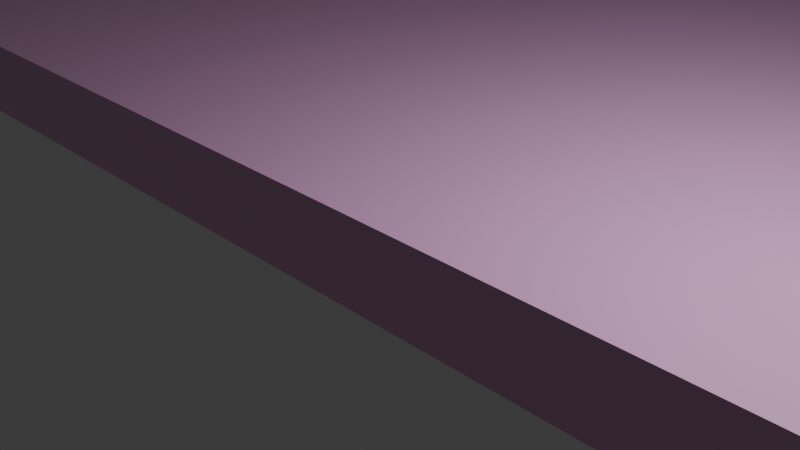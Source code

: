 # Source: Untitled.blend  (saved by Blender 5.1.30; exported with 4.5.12 LTS)
import bpy
from mathutils import Matrix  # noqa: F401  (used for matrix-valued properties, if any)

bpy.ops.wm.read_factory_settings(use_empty=True)
scene = bpy.context.scene
scene.name = 'Scene'

# ---- collections
col_collection = bpy.data.collections.new('Collection'); scene.collection.children.link(col_collection)

# ---- materials (node trees are filled in below, after node groups)
mat_material = bpy.data.materials.new('Material')
mat_material.alpha_threshold = 0.0
mat_material.use_backface_culling_lightprobe_volume = False
mat_material.roughness = 0.5
mat_material.line_color = (0.0, 0.0, 0.0, 1.0)

# ---- material node trees
mat_material.use_nodes = True; mat_material.node_tree.nodes.clear()
_N = mat_material.node_tree.nodes; _L = mat_material.node_tree.links
n0 = _N.new('ShaderNodeOutputMaterial'); n0.name = 'Material Output'; n0.location = (200, 100)
n1 = _N.new('ShaderNodeBsdfPrincipled'); n1.name = 'Principled BSDF'; n1.location = (-200, 100)
n1.inputs[0].default_value = (0.8, 0.429, 0.7291, 1.0)
_L.new(n1.outputs[0], n0.inputs[0])
n0.is_active_output = True

# ---- world
world_world = bpy.data.worlds.new('World'); scene.world = world_world
world_world.use_nodes = True; world_world.node_tree.nodes.clear()
_N = world_world.node_tree.nodes; _L = world_world.node_tree.links
n0 = _N.new('ShaderNodeOutputWorld'); n0.name = 'World Output'; n0.location = (200, 100)
n1 = _N.new('ShaderNodeBackground'); n1.name = 'Background'; n1.location = (-200, 100)
n1.inputs[0].default_value = (0.05088, 0.05088, 0.05088, 1.0)
_L.new(n1.outputs[0], n0.inputs[0])
n0.is_active_output = True
world_world.color = (0.05088, 0.05088, 0.05088)
world_world.sun_shadow_jitter_overblur = 0.0

# ---- cameras
cam_camera = bpy.data.cameras.new('Camera')
cam_camera.clip_end = 100.0
cam_camera.ortho_scale = 7.314

# ---- lights
light_light = bpy.data.lights.new('Light', 'POINT')
light_light.energy = 1000.0
light_light.shadow_soft_size = 0.1

# ---- meshes
me_cube = bpy.data.meshes.new('Cube')
me_cube.from_pydata([(1.0, 301.9, 0.5), (1.0, 301.9, -0.5), (1.0, -1.0, 0.5), (1.0, -1.0, -0.5), (-1.0, 301.9, 0.5), (-1.0, 301.9, -0.5), (-1.0, -1.0, 0.5), (-1.0, -1.0, -0.5), (-1.0, 30.0, -0.5), (1.0, 30.0, 0.5), (-1.0, 30.0, 0.5), (1.0, 30.0, -0.5), (156.4, 301.9, 0.5), (156.4, 301.9, -0.5), (156.4, 30.0, -0.5), (156.4, 30.0, 0.5), (-155.7, 301.9, 0.5), (-155.7, 301.9, -0.5), (-155.7, 30.0, 0.5), (-155.7, 30.0, -0.5), (15.12, -1.0, 0.5), (15.12, -1.0, -0.5), (15.12, 30.0, 0.5), (15.12, 30.0, -0.5), (-16.02, 30.0, -0.5), (-16.02, -1.0, -0.5), (-16.02, -1.0, 0.5), (-16.02, 30.0, 0.5), (15.33, 301.9, 0.5), (15.33, 301.9, -0.5), (15.33, 30.0, 0.5), (15.33, 30.0, -0.5), (-15.73, 30.0, -0.5), (-15.73, 301.9, -0.5), (-15.73, 301.9, 0.5), (-15.73, 30.0, 0.5), (1.0, 401.8, -0.5), (-1.0, 401.8, -0.5), (1.0, 401.8, 0.5), (-1.0, 401.8, 0.5), (15.33, 401.8, -0.5), (-15.73, 401.8, -0.5), (15.33, 401.8, 0.5), (-15.73, 401.8, 0.5), (-47.31, 301.9, -0.5), (-47.31, 301.9, 0.5), (-47.31, 401.8, -0.5), (-47.31, 401.8, 0.5), (37.95, 401.8, -0.5), (37.95, 301.9, -0.5), (37.95, 301.9, 0.5), (37.95, 401.8, 0.5)], [], [(9, 10, 6, 2), (3, 2, 6, 7), (33, 32, 19, 17), (8, 11, 3, 7), (11, 9, 22, 23), (4, 0, 38, 39), (29, 28, 12, 13), (5, 1, 11, 8), (7, 6, 26, 25), (0, 4, 10, 9), (13, 12, 15, 14), (28, 30, 15, 12), (31, 29, 13, 14), (30, 31, 14, 15), (19, 18, 16, 17), (35, 34, 16, 18), (32, 35, 18, 19), (34, 33, 17, 16), (23, 22, 20, 21), (2, 3, 21, 20), (3, 11, 23, 21), (9, 2, 20, 22), (25, 26, 27, 24), (6, 10, 27, 26), (8, 7, 25, 24), (10, 8, 24, 27), (9, 11, 31, 30), (11, 1, 29, 31), (0, 9, 30, 28), (1, 5, 37, 36), (29, 1, 36, 40), (8, 10, 35, 32), (10, 4, 34, 35), (5, 8, 32, 33), (37, 39, 38, 36), (36, 38, 42, 40), (39, 37, 41, 43), (0, 28, 42, 38), (40, 42, 51, 48), (5, 33, 41, 37), (43, 41, 46, 47), (34, 4, 39, 43), (44, 45, 47, 46), (33, 34, 45, 44), (41, 33, 44, 46), (34, 43, 47, 45), (50, 49, 48, 51), (28, 29, 49, 50), (42, 28, 50, 51), (29, 40, 48, 49)])
_uv = me_cube.uv_layers.new(name='UVMap')
_uv.uv.foreach_set('vector', [0.625, 0.625, 0.875, 0.625, 0.875, 0.75, 0.625, 0.75, 0.375, 0.75, 0.625, 0.75, 0.625, 1.0, 0.375, 1.0, 0.125, 0.5, 0.125, 0.625, 0.125, 0.625, 0.125, 0.5, 0.125, 0.625, 0.375, 0.625, 0.375, 0.75, 0.125, 0.75, 0.375, 0.625, 0.625, 0.625, 0.625, 0.625, 0.375, 0.625, 0.875, 0.5, 0.625, 0.5, 0.625, 0.5, 0.875, 0.5, 0.375, 0.5, 0.625, 0.5, 0.625, 0.5, 0.375, 0.5, 0.125, 0.5, 0.375, 0.5, 0.375, 0.625, 0.125, 0.625, 0.375, 1.0, 0.625, 1.0, 0.625, 1.0, 0.375, 1.0, 0.625, 0.5, 0.875, 0.5, 0.875, 0.625, 0.625, 0.625, 0.375, 0.5, 0.625, 0.5, 0.625, 0.625, 0.375, 0.625, 0.625, 0.5, 0.625, 0.625, 0.625, 0.625, 0.625, 0.5, 0.375, 0.625, 0.375, 0.5, 0.375, 0.5, 0.375, 0.625, 0.625, 0.625, 0.375, 0.625, 0.375, 0.625, 0.625, 0.625, 0.375, 0.125, 0.625, 0.125, 0.625, 0.25, 0.375, 0.25, 0.875, 0.625, 0.875, 0.5, 0.875, 0.5, 0.875, 0.625, 0.375, 0.125, 0.625, 0.125, 0.625, 0.125, 0.375, 0.125, 0.625, 0.25, 0.375, 0.25, 0.375, 0.25, 0.625, 0.25, 0.375, 0.625, 0.625, 0.625, 0.625, 0.75, 0.375, 0.75, 0.625, 0.75, 0.375, 0.75, 0.375, 0.75, 0.625, 0.75, 0.375, 0.75, 0.375, 0.625, 0.375, 0.625, 0.375, 0.75, 0.625, 0.625, 0.625, 0.75, 0.625, 0.75, 0.625, 0.625, 0.375, 0.0, 0.625, 0.0, 0.625, 0.125, 0.375, 0.125, 0.875, 0.75, 0.875, 0.625, 0.875, 0.625, 0.875, 0.75, 0.125, 0.625, 0.125, 0.75, 0.125, 0.75, 0.125, 0.625, 0.625, 0.125, 0.375, 0.125, 0.375, 0.125, 0.625, 0.125, 0.625, 0.625, 0.375, 0.625, 0.375, 0.625, 0.625, 0.625, 0.375, 0.625, 0.375, 0.5, 0.375, 0.5, 0.375, 0.625, 0.625, 0.5, 0.625, 0.625, 0.625, 0.625, 0.625, 0.5, 0.375, 0.5, 0.125, 0.5, 0.125, 0.5, 0.375, 0.5, 0.375, 0.5, 0.375, 0.5, 0.375, 0.5, 0.375, 0.5, 0.375, 0.125, 0.625, 0.125, 0.625, 0.125, 0.375, 0.125, 0.875, 0.625, 0.875, 0.5, 0.875, 0.5, 0.875, 0.625, 0.125, 0.5, 0.125, 0.625, 0.125, 0.625, 0.125, 0.5, 0.375, 0.25, 0.625, 0.25, 0.625, 0.5, 0.375, 0.5, 0.375, 0.5, 0.625, 0.5, 0.625, 0.5, 0.375, 0.5, 0.625, 0.25, 0.375, 0.25, 0.375, 0.25, 0.625, 0.25, 0.625, 0.5, 0.625, 0.5, 0.625, 0.5, 0.625, 0.5, 0.375, 0.5, 0.625, 0.5, 0.625, 0.5, 0.375, 0.5, 0.125, 0.5, 0.125, 0.5, 0.125, 0.5, 0.125, 0.5, 0.625, 0.25, 0.375, 0.25, 0.375, 0.25, 0.625, 0.25, 0.875, 0.5, 0.875, 0.5, 0.875, 0.5, 0.875, 0.5, 0.375, 0.25, 0.625, 0.25, 0.625, 0.25, 0.375, 0.25, 0.375, 0.25, 0.625, 0.25, 0.625, 0.25, 0.375, 0.25, 0.125, 0.5, 0.125, 0.5, 0.125, 0.5, 0.125, 0.5, 0.875, 0.5, 0.875, 0.5, 0.875, 0.5, 0.875, 0.5, 0.625, 0.5, 0.375, 0.5, 0.375, 0.5, 0.625, 0.5, 0.625, 0.5, 0.375, 0.5, 0.375, 0.5, 0.625, 0.5, 0.625, 0.5, 0.625, 0.5, 0.625, 0.5, 0.625, 0.5, 0.375, 0.5, 0.375, 0.5, 0.375, 0.5, 0.375, 0.5])
me_cube.materials.append(mat_material)
me_cube.use_mirror_vertex_groups = False
me_cube.update()

# ---- objects
ob_cube = bpy.data.objects.new('Cube', me_cube)
ob_light = bpy.data.objects.new('Light', light_light)
ob_camera = bpy.data.objects.new('Camera', cam_camera)

# ---- transforms, parenting, visibility, modifiers, constraints
ob_cube.location = (0.0, 0.0, 0.0)
ob_cube.lock_rotations_4d = False
ob_cube.empty_display_type = 'ARROWS'
ob_cube.lineart.crease_threshold = 0.0
ob_light.location = (4.076, 1.005, 5.904)
ob_light.rotation_euler = (0.6503, 0.05522, 1.866)
ob_light.lock_rotations_4d = False
ob_light.empty_display_type = 'ARROWS'
ob_light.color = (0.0, 0.0, 0.0, 0.0)
ob_light.lineart.crease_threshold = 0.0
ob_camera.location = (7.359, -6.926, 4.958)
ob_camera.rotation_euler = (1.109, 0.0, 0.8149)
ob_camera.lock_rotations_4d = False
ob_camera.empty_display_type = 'ARROWS'
ob_camera.color = (0.0, 0.0, 0.0, 0.0)
ob_camera.display_type = 'WIRE'
ob_camera.lineart.crease_threshold = 0.0

# ---- collection membership
col_collection.objects.link(ob_cube)
col_collection.objects.link(ob_light)
col_collection.objects.link(ob_camera)

# ---- scene / render settings (as saved in the file)
scene.camera = ob_camera
scene.frame_start = 1; scene.frame_end = 250; scene.frame_set(1)
scene.render.engine = 'BLENDER_EEVEE_NEXT'
scene.render.bake_bias = 0.0
scene.render.bake_samples = 0
scene.cycles.sampling_pattern = 'TABULATED_SOBOL'
scene.eevee.use_volume_custom_range = False
bpy.context.view_layer.update()
